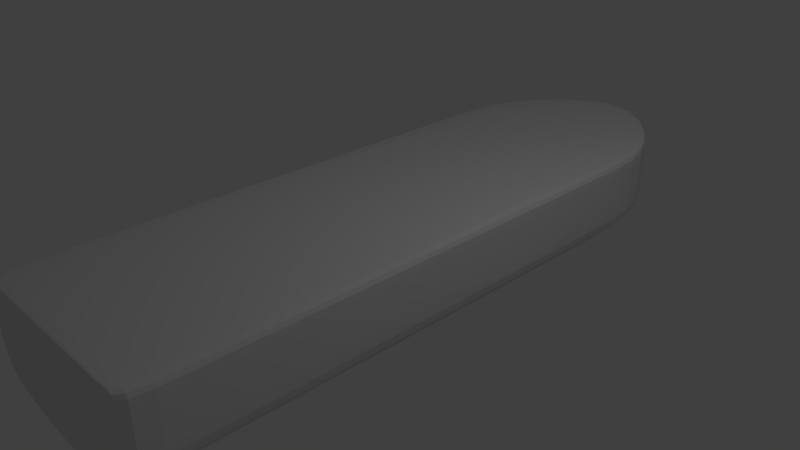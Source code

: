 # Source: basicTestHull.blend  (saved by Blender 2.76.0; exported with 4.5.12 LTS)
import bpy
from mathutils import Matrix  # noqa: F401  (used for matrix-valued properties, if any)

bpy.ops.wm.read_factory_settings(use_empty=True)
scene = bpy.context.scene
scene.name = 'Scene'

# ---- collections
col_collection_1 = bpy.data.collections.new('Collection 1'); scene.collection.children.link(col_collection_1)

# ---- materials (node trees are filled in below, after node groups)
mat_material = bpy.data.materials.new('Material')
mat_material.alpha_threshold = 0.0
mat_material.use_transparent_shadow = False
mat_material.roughness = 0.5
mat_material.line_color = (0.0, 0.0, 0.0, 1.0)

# ---- material node trees

# ---- world
world_world = bpy.data.worlds.new('World'); scene.world = world_world
world_world.color = (0.05088, 0.05088, 0.05088)
world_world.use_sun_shadow = False
world_world.sun_shadow_jitter_overblur = 0.0
world_world.cycles.sampling_method = 'MANUAL'
world_world.cycles.sample_map_resolution = 256

# ---- cameras
cam_camera = bpy.data.cameras.new('Camera')
cam_camera.clip_end = 100.0
cam_camera.lens = 35.0
cam_camera.sensor_width = 32.0
cam_camera.sensor_height = 18.0
cam_camera.ortho_scale = 7.314
cam_camera.dof.focus_distance = 0.0
cam_camera.dof.aperture_fstop = 128.0

# ---- lights
light_lamp = bpy.data.lights.new('Lamp', 'POINT')
light_lamp.transmission_factor = 0.0
light_lamp.cutoff_distance = 30.0
light_lamp.energy = 100.0
light_lamp.shadow_buffer_clip_start = 1.001
light_lamp.shadow_soft_size = 0.1
light_lamp.shadow_maximum_resolution = 0.006
light_lamp.use_absolute_resolution = True
light_lamp.cycles.use_multiple_importance_sampling = False

# ---- meshes
me_cube = bpy.data.meshes.new('Cube')
me_cube.from_pydata([(1.0, 0.8117, -0.4452), (1.0, -0.8467, -0.4452), (-1.0, -0.8467, -0.4452), (-1.0, 0.8117, -0.4452), (1.0, 0.8117, 1.0), (1.0, -0.8467, 1.0), (-1.0, -0.8467, 1.0), (-1.0, 0.8117, 1.0), (1.0, 0.1533, -0.4452), (1.788e-07, 1.153, 0.4533), (1.0, 0.8117, 0.0), (0.0, -0.8467, -1.0), (1.0, -0.8467, 0.0), (-1.0, 0.1533, -0.4452), (-1.0, -0.8467, 0.0), (-1.0, 0.8117, 0.0), (1.0, 0.1533, 1.0), (2.384e-07, 1.153, 1.0), (-5.364e-07, -0.8467, 1.0), (-1.0, 0.1533, 1.0), (2.384e-07, 1.153, 0.7193), (-1.0, 0.1533, 0.0), (-2.98e-07, -0.8467, 0.0), (1.0, 0.1533, 0.0), (-1.49e-07, 0.1533, 1.0), (5.96e-08, 0.1533, -1.0), (-1.0, 0.6048, -0.4452), (-1.0, 0.6048, 1.0), (1.0, 0.6048, -0.4452), (1.0, 0.6048, 1.0), (-1.0, 0.6048, 0.0), (1.0, 0.6048, 0.0), (1.167e-07, 0.8391, 1.0), (1.414e-07, 0.8391, -1.0), (1.0, 0.8117, 0.911), (1.0, -0.8467, 0.911), (-1.0, -0.8467, 0.911), (-1.0, 0.8117, 0.911), (2.384e-07, 1.153, 0.975), (-1.0, 0.1533, 0.911), (-5.152e-07, -0.8467, 0.911), (1.0, 0.1533, 0.911), (1.0, 0.6048, 0.911), (-1.0, 0.6048, 0.911), (1.0, -0.8356, -0.4452), (1.0, -0.8356, 1.0), (-1.0, -0.8356, -0.4452), (-1.0, -0.8356, 1.0), (-1.0, -0.8356, 0.0), (1.0, -0.8356, 0.0), (-5.321e-07, -0.8356, 1.0), (6.632e-10, -0.8356, -1.0), (-1.0, -0.8356, 0.911), (1.0, -0.8356, 0.911)], [], [(51, 11, 2, 46), (50, 47, 6, 18), (53, 45, 5, 35), (40, 18, 6, 36), (43, 27, 7, 37), (20, 9, 3, 15), (38, 20, 15, 37), (34, 10, 20, 38), (10, 0, 9, 20), (26, 30, 15, 3), (46, 48, 21, 13), (52, 47, 19, 39), (11, 22, 14, 2), (1, 12, 22, 11), (35, 5, 18, 40), (44, 49, 12, 1), (28, 31, 23, 8), (42, 29, 16, 41), (45, 50, 18, 5), (29, 32, 24, 16), (32, 27, 19, 24), (33, 25, 13, 26), (28, 8, 25, 33), (44, 1, 11, 51), (0, 28, 33, 9), (9, 33, 26, 3), (17, 7, 27, 32), (4, 17, 32, 29), (34, 4, 29, 42), (0, 10, 31, 28), (13, 21, 30, 26), (39, 19, 27, 43), (21, 39, 43, 30), (10, 34, 42, 31), (31, 42, 41, 23), (12, 35, 40, 22), (48, 52, 39, 21), (4, 34, 38, 17), (17, 38, 37, 7), (30, 43, 37, 15), (22, 40, 36, 14), (49, 53, 35, 12), (23, 41, 53, 49), (14, 36, 52, 48), (8, 44, 51, 25), (16, 24, 50, 45), (8, 23, 49, 44), (36, 6, 47, 52), (2, 14, 48, 46), (41, 16, 45, 53), (24, 19, 47, 50), (25, 51, 46, 13)])
me_cube.materials.append(mat_material)
me_cube.use_remesh_preserve_volume = False
me_cube.use_remesh_preserve_attributes = False
me_cube.use_mirror_vertex_groups = False
me_cube.update()

# ---- objects
ob_basictesthull = bpy.data.objects.new('basicTestHull', me_cube)
ob_lamp = bpy.data.objects.new('Lamp', light_lamp)
ob_camera = bpy.data.objects.new('Camera', cam_camera)

# ---- transforms, parenting, visibility, modifiers, constraints
ob_basictesthull.location = (0.0, 0.0, 0.0)
ob_basictesthull.scale = (1.5, 5.0, 0.8059)
ob_basictesthull.lock_rotations_4d = False
ob_basictesthull.lock_scale = (True, True, True)
ob_basictesthull.empty_display_type = 'ARROWS'
ob_basictesthull.lineart.crease_threshold = 0.0
_m = ob_basictesthull.modifiers.new('Subsurf', 'SUBSURF')
_m.uv_smooth = 'PRESERVE_CORNERS'
_m.quality = 2
_m.show_only_control_edges = False
ob_lamp.location = (4.076, 1.005, 5.904)
ob_lamp.rotation_euler = (0.6503, 0.05522, 1.866)
ob_lamp.lock_rotations_4d = False
ob_lamp.empty_display_type = 'ARROWS'
ob_lamp.color = (0.0, 0.0, 0.0, 0.0)
ob_lamp.lineart.crease_threshold = 0.0
ob_camera.location = (7.481, -6.508, 5.344)
ob_camera.rotation_euler = (1.109, 0.01082, 0.8149)
ob_camera.lock_rotations_4d = False
ob_camera.empty_display_type = 'ARROWS'
ob_camera.color = (0.0, 0.0, 0.0, 0.0)
ob_camera.display_type = 'WIRE'
ob_camera.lineart.crease_threshold = 0.0

# ---- collection membership
col_collection_1.objects.link(ob_basictesthull)
col_collection_1.objects.link(ob_lamp)
col_collection_1.objects.link(ob_camera)

# ---- scene / render settings (as saved in the file)
scene.camera = ob_camera
scene.frame_start = 1; scene.frame_end = 250; scene.frame_set(1)
scene.render.engine = 'BLENDER_EEVEE_NEXT'
scene.render.resolution_percentage = 50
scene.render.dither_intensity = 0.0
scene.cycles.use_denoising = False
scene.cycles.samples = 10
scene.cycles.sampling_pattern = 'TABULATED_SOBOL'
scene.cycles.light_sampling_threshold = 0.0
scene.cycles.use_adaptive_sampling = False
scene.cycles.use_light_tree = False
scene.cycles.blur_glossy = 0.0
scene.cycles.pixel_filter_type = 'GAUSSIAN'
scene.cycles.sample_clamp_indirect = 0.0
scene.view_settings.view_transform = 'Standard'
bpy.context.view_layer.update()
